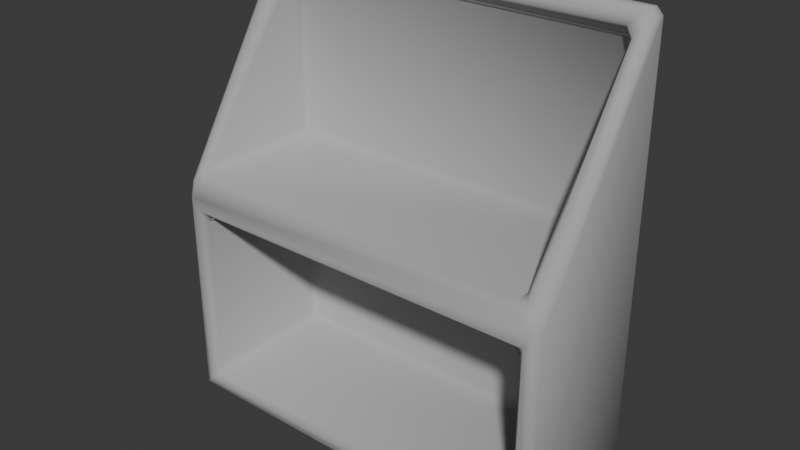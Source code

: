 # Source: Shelf.blend  (saved by Blender 4.3.34; exported with 4.5.12 LTS)
import bpy
from mathutils import Matrix  # noqa: F401  (used for matrix-valued properties, if any)

bpy.ops.wm.read_factory_settings(use_empty=True)
scene = bpy.context.scene
scene.name = 'Scene'

# ---- collections
col_collection = bpy.data.collections.new('Collection'); scene.collection.children.link(col_collection)

# ---- materials (node trees are filled in below, after node groups)
mat_material = bpy.data.materials.new('Material')
mat_material.alpha_threshold = 0.0
mat_material.roughness = 0.5
mat_material.line_color = (0.0, 0.0, 0.0, 1.0)

# ---- material node trees
mat_material.use_nodes = True; mat_material.node_tree.nodes.clear()
_N = mat_material.node_tree.nodes; _L = mat_material.node_tree.links
n0 = _N.new('ShaderNodeOutputMaterial'); n0.name = 'Material Output'; n0.location = (300, 300)
n1 = _N.new('ShaderNodeBsdfPrincipled'); n1.name = 'Principled BSDF'; n1.location = (10, 300)
n1.inputs[0].default_value = (0.4249, 0.4249, 0.4249, 1.0)
n1.inputs[2].default_value = 1.0
n1.inputs[3].default_value = 1.45
_L.new(n1.outputs[0], n0.inputs[0])
n0.is_active_output = True

# ---- world
world_world = bpy.data.worlds.new('World'); scene.world = world_world
world_world.use_nodes = True; world_world.node_tree.nodes.clear()
_N = world_world.node_tree.nodes; _L = world_world.node_tree.links
n0 = _N.new('ShaderNodeOutputWorld'); n0.name = 'World Output'; n0.location = (300, 300)
n1 = _N.new('ShaderNodeBackground'); n1.name = 'Background'; n1.location = (10, 300)
n1.inputs[0].default_value = (0.05088, 0.05088, 0.05088, 1.0)
_L.new(n1.outputs[0], n0.inputs[0])
n0.is_active_output = True
world_world.color = (0.05088, 0.05088, 0.05088)
world_world.sun_shadow_jitter_overblur = 0.0

# ---- meshes
me_cube = bpy.data.meshes.new('Cube')
me_cube.from_pydata([(0.873, 1.0, 1.97), (0.873, 0.97, 2.0), (0.9, 0.97, 1.97), (0.873, 0.97, 0.0), (0.873, 1.0, 0.03), (0.9, 0.97, 0.03), (0.8348, 0.9, 1.97), (0.876, 0.8806, 1.941), (0.9, 0.917, 1.97), (0.873, 0.93, 2.0), (0.873, 0.33, 0.0), (0.9, 0.33, 0.03), (0.873, 0.3, 0.03), (-0.873, 1.0, 1.97), (-0.9, 0.97, 1.97), (-0.873, 0.97, 2.0), (-0.9, 0.97, 0.03), (-0.873, 1.0, 0.03), (-0.873, 0.97, 0.0), (-0.8348, 0.9, 1.97), (-0.873, 0.93, 2.0), (-0.9, 0.917, 1.97), (-0.876, 0.8806, 1.941), (-0.873, 0.33, 0.0), (-0.873, 0.3, 0.03), (-0.9, 0.33, 0.03), (-0.876, 0.3194, 1.059), (-0.9, 0.33, 0.9917), (-0.873, 0.3, 0.9876), (0.876, 0.3194, 1.059), (0.873, 0.3, 0.9876), (0.9, 0.33, 0.9917), (0.7875, 0.33, 0.905), (0.8145, 0.33, 0.875), (0.8415, 0.3, 0.935), (-0.7875, 0.33, 0.905), (-0.8415, 0.3, 0.935), (-0.8145, 0.33, 0.875), (-0.8145, 0.33, 0.125), (-0.8415, 0.3, 0.065), (-0.7875, 0.33, 0.095), (0.8145, 0.33, 0.125), (0.7875, 0.33, 0.095), (0.8415, 0.3, 0.065), (-0.8145, 0.9151, 1.875), (-0.7875, 0.93, 1.905), (-0.8033, 0.9, 1.935), (-0.8377, 0.8783, 1.901), (-0.8145, 0.3596, 1.125), (-0.8377, 0.3217, 1.099), (-0.8033, 0.3, 1.065), (-0.7875, 0.33, 1.095), (0.7875, 0.33, 1.095), (0.8033, 0.3, 1.065), (0.8377, 0.3217, 1.099), (0.8145, 0.3596, 1.125), (0.7875, 0.93, 1.905), (0.8145, 0.9151, 1.875), (0.8377, 0.8783, 1.901), (0.8033, 0.9, 1.935), (-0.7875, 0.9332, 0.905), (-0.8145, 0.9332, 0.875), (-0.7875, 0.9632, 0.875), (0.7875, 0.9332, 0.905), (0.7875, 0.9632, 0.875), (0.8145, 0.9332, 0.875), (0.8145, 0.9332, 0.125), (0.7875, 0.9632, 0.125), (0.7875, 0.9332, 0.095), (-0.8145, 0.9332, 0.125), (-0.7875, 0.9332, 0.095), (-0.7875, 0.9632, 0.125), (-0.8145, 0.9332, 1.125), (-0.7875, 0.9332, 1.095), (-0.7875, 0.9632, 1.125), (-0.8145, 0.9332, 1.875), (-0.7875, 0.9632, 1.875), (-0.7875, 0.9332, 1.905), (0.7875, 0.9332, 1.905), (0.7875, 0.9632, 1.875), (0.8145, 0.9332, 1.875), (0.7875, 0.9332, 1.095), (0.8145, 0.9332, 1.125), (0.7875, 0.9632, 1.125)], [], [(18, 3, 10, 23), (22, 26, 49, 47), (6, 19, 46, 59), (1, 15, 20, 9), (5, 2, 8, 31, 11), (56, 45, 77, 78), (55, 57, 80, 82), (32, 35, 60, 63), (28, 30, 53, 50), (25, 27, 21, 14, 16), (24, 12, 43, 39), (28, 24, 39, 36), (30, 28, 36, 34), (12, 30, 34, 43), (29, 7, 58, 54), (76, 74, 83, 79), (40, 42, 68, 70), (64, 62, 71, 67), (41, 33, 65, 66), (51, 52, 81, 73), (44, 48, 72, 75), (37, 38, 69, 61), (0, 1, 2), (3, 4, 5), (6, 7, 8, 9), (10, 11, 12), (13, 14, 15), (16, 17, 18), (19, 20, 21, 22), (23, 24, 25), (26, 27, 28), (29, 30, 31), (32, 33, 34), (35, 36, 37), (38, 39, 40), (41, 42, 43), (44, 45, 46, 47), (48, 49, 50, 51), (52, 53, 54, 55), (56, 57, 58, 59), (60, 61, 62), (63, 64, 65), (66, 67, 68), (69, 70, 71), (72, 73, 74), (75, 76, 77), (78, 79, 80), (81, 82, 83), (18, 23, 25, 16), (3, 18, 17, 4), (2, 5, 4, 0), (13, 17, 16, 14), (9, 20, 19, 6), (1, 9, 8, 2), (7, 29, 31, 8), (20, 15, 14, 21), (15, 1, 0, 13), (10, 3, 5, 11), (26, 22, 21, 27), (30, 12, 11, 31), (24, 28, 27, 25), (23, 10, 12, 24), (35, 32, 34, 36), (33, 41, 43, 34), (38, 37, 36, 39), (39, 43, 42, 40), (48, 44, 47, 49), (59, 46, 45, 56), (50, 53, 52, 51), (57, 55, 54, 58), (46, 19, 22, 47), (28, 50, 49, 26), (29, 54, 53, 30), (6, 59, 58, 7), (62, 64, 63, 60), (64, 67, 66, 65), (71, 62, 61, 69), (70, 68, 67, 71), (74, 76, 75, 72), (78, 77, 76, 79), (73, 81, 83, 74), (79, 83, 82, 80), (55, 82, 81, 52), (72, 48, 51, 73), (77, 45, 44, 75), (40, 70, 69, 38), (60, 35, 37, 61), (56, 78, 80, 57), (65, 33, 32, 63), (41, 66, 68, 42), (17, 13, 0, 4)])
me_cube.polygons.foreach_set('use_smooth', [True] * 91)
_uv = me_cube.uv_layers.new(name='UVMap')
_uv.uv.foreach_set('vector', [0.1287, 0.5107, 0.3713, 0.5107, 0.3713, 0.7393, 0.1287, 0.7393, 0.6177, 0.9967, 0.5073, 0.9967, 0.5125, 0.9913, 0.6125, 0.9913, 0.6213, 0.7591, 0.6213, 0.9909, 0.6169, 0.9866, 0.6169, 0.7634, 0.6288, 0.575, 0.8713, 0.575, 0.8712, 0.675, 0.6288, 0.675, 0.3787, 0.511, 0.6213, 0.5633, 0.6213, 0.685, 0.499, 0.7421, 0.3787, 0.7394, 0.6131, 0.7656, 0.6131, 0.9844, 0.6131, 0.9844, 0.6131, 0.7656, 0.5156, 0.7619, 0.6094, 0.7619, 0.6094, 0.7619, 0.5156, 0.7619, 0.4881, 0.7656, 0.4881, 0.9844, 0.4881, 0.9844, 0.4881, 0.7656, 0.4984, 0.9962, 0.4984, 0.7537, 0.5081, 0.7634, 0.5081, 0.9866, 0.3787, 0.01055, 0.499, 0.007934, 0.6212, 0.06499, 0.6213, 0.1867, 0.3787, 0.239, 0.3788, 0.9963, 0.3787, 0.7537, 0.3831, 0.7581, 0.3831, 0.9919, 0.4984, 0.9962, 0.3788, 0.9963, 0.3831, 0.9919, 0.4919, 0.9919, 0.4984, 0.7537, 0.4984, 0.9962, 0.4919, 0.9919, 0.4919, 0.7581, 0.3787, 0.7537, 0.4984, 0.7537, 0.4919, 0.7581, 0.3831, 0.7581, 0.5073, 0.7533, 0.6177, 0.7533, 0.6125, 0.7587, 0.5125, 0.7587, 0.6094, 0.9844, 0.5156, 0.9844, 0.5156, 0.7656, 0.6094, 0.7656, 0.3869, 0.9844, 0.3869, 0.7656, 0.3869, 0.7656, 0.3869, 0.9844, 0.4844, 0.7656, 0.4844, 0.9844, 0.3906, 0.9844, 0.3906, 0.7656, 0.3906, 0.7619, 0.4844, 0.7619, 0.4844, 0.7619, 0.3906, 0.7619, 0.5119, 0.9844, 0.5119, 0.7656, 0.5119, 0.7656, 0.5119, 0.9844, 0.6094, 0.9881, 0.5156, 0.9881, 0.5156, 0.9881, 0.6094, 0.9881, 0.4844, 0.9881, 0.3906, 0.9881, 0.3906, 0.9881, 0.4844, 0.9881, 0.6213, 0.4963, 0.625, 0.4963, 0.6213, 0.5, 0.3713, 0.5107, 0.3712, 0.5, 0.375, 0.5107, 0.6212, 0.7197, 0.6176, 0.727, 0.6213, 0.685, 0.625, 0.675, 0.3713, 0.7393, 0.375, 0.7393, 0.3712, 0.75, 0.6213, 0.25, 0.6213, 0.1867, 0.625, 0.175, 0.125, 0.5107, 0.1287, 0.5, 0.1287, 0.5107, 0.6212, 0.03033, 0.625, 0.075, 0.6212, 0.06499, 0.6185, 0.0, 0.1287, 0.7393, 0.1287, 0.75, 0.125, 0.7393, 0.5065, 0.0, 0.499, 0.007934, 0.4984, 0.0, 0.5073, 0.7533, 0.4984, 0.7537, 0.499, 0.7421, 0.4881, 0.7656, 0.4844, 0.7619, 0.4919, 0.7581, 0.4881, 0.9844, 0.4919, 0.9919, 0.4844, 0.9881, 0.3906, 0.9881, 0.3831, 0.9919, 0.3869, 0.9844, 0.3906, 0.7619, 0.3869, 0.7656, 0.3831, 0.7581, 0.6094, 0.9881, 0.6131, 0.9844, 0.6169, 0.9866, 0.6125, 0.9913, 0.5156, 0.9881, 0.5125, 0.9913, 0.5081, 0.9866, 0.5119, 0.9844, 0.5119, 0.7656, 0.5081, 0.7634, 0.5125, 0.7587, 0.5156, 0.7619, 0.6131, 0.7656, 0.6094, 0.7619, 0.6125, 0.7587, 0.6169, 0.7634, 0.4881, 0.9844, 0.4844, 0.9881, 0.4844, 0.9844, 0.4881, 0.7656, 0.4844, 0.7656, 0.4844, 0.7619, 0.3906, 0.7619, 0.3906, 0.7656, 0.3869, 0.7656, 0.3906, 0.9881, 0.3869, 0.9844, 0.3906, 0.9844, 0.5156, 0.9881, 0.5119, 0.9844, 0.5156, 0.9844, 0.6094, 0.9881, 0.6094, 0.9844, 0.6131, 0.9844, 0.6131, 0.7656, 0.6094, 0.7656, 0.6094, 0.7619, 0.5119, 0.7656, 0.5156, 0.7619, 0.5156, 0.7656, 0.1287, 0.5107, 0.1287, 0.7393, 0.125, 0.7393, 0.125, 0.5107, 0.3713, 0.5107, 0.1287, 0.5107, 0.1287, 0.5, 0.3712, 0.5, 0.6213, 0.5633, 0.3787, 0.511, 0.3787, 0.4962, 0.6213, 0.4963, 0.6213, 0.2537, 0.3787, 0.2537, 0.3787, 0.239, 0.6213, 0.1867, 0.625, 0.7537, 0.625, 0.9963, 0.6213, 0.9909, 0.6213, 0.7591, 0.6288, 0.575, 0.6288, 0.675, 0.6213, 0.685, 0.6213, 0.5633, 0.6177, 0.7533, 0.5073, 0.7533, 0.499, 0.7421, 0.6213, 0.685, 0.625, 0.075, 0.625, 0.175, 0.6213, 0.1867, 0.6212, 0.06499, 0.625, 0.2537, 0.625, 0.4963, 0.6213, 0.4963, 0.6213, 0.2537, 0.3713, 0.7393, 0.3713, 0.5107, 0.3787, 0.511, 0.3787, 0.7394, 0.5065, 0.0, 0.6185, 0.0, 0.6212, 0.06499, 0.499, 0.007934, 0.4984, 0.7537, 0.3787, 0.7537, 0.3787, 0.7394, 0.499, 0.7421, 0.3788, 0.9963, 0.4984, 0.9962, 0.499, 1.0, 0.3787, 1.0, 0.1287, 0.7393, 0.3713, 0.7393, 0.3712, 0.75, 0.1287, 0.75, 0.4881, 0.9844, 0.4881, 0.7656, 0.4919, 0.7581, 0.4919, 0.9919, 0.4844, 0.7619, 0.3906, 0.7619, 0.3831, 0.7581, 0.4919, 0.7581, 0.3906, 0.9881, 0.4844, 0.9881, 0.4919, 0.9919, 0.3831, 0.9919, 0.3831, 0.9919, 0.3831, 0.7581, 0.3869, 0.7656, 0.3869, 0.9844, 0.5156, 0.9881, 0.6094, 0.9881, 0.6125, 0.9913, 0.5125, 0.9913, 0.6169, 0.7634, 0.6169, 0.9866, 0.6131, 0.9844, 0.6131, 0.7656, 0.5081, 0.9866, 0.5081, 0.7634, 0.5119, 0.7656, 0.5119, 0.9844, 0.6094, 0.7619, 0.5156, 0.7619, 0.5125, 0.7587, 0.6125, 0.7587, 0.6169, 0.9866, 0.6213, 0.9909, 0.6177, 0.9967, 0.6125, 0.9913, 0.4984, 0.9962, 0.5081, 0.9866, 0.5125, 0.9913, 0.5073, 0.9967, 0.5073, 0.7533, 0.5125, 0.7587, 0.5081, 0.7634, 0.4984, 0.7537, 0.6213, 0.7591, 0.6169, 0.7634, 0.6125, 0.7587, 0.6177, 0.7533, 0.4844, 0.9844, 0.4844, 0.7656, 0.4881, 0.7656, 0.4881, 0.9844, 0.4844, 0.7656, 0.3906, 0.7656, 0.3906, 0.7619, 0.4844, 0.7619, 0.3906, 0.9844, 0.4844, 0.9844, 0.4844, 0.9881, 0.3906, 0.9881, 0.3869, 0.9844, 0.3869, 0.7656, 0.3906, 0.7656, 0.3906, 0.9844, 0.5156, 0.9844, 0.6094, 0.9844, 0.6094, 0.9881, 0.5156, 0.9881, 0.6131, 0.7656, 0.6131, 0.9844, 0.6094, 0.9844, 0.6094, 0.7656, 0.5119, 0.9844, 0.5119, 0.7656, 0.5156, 0.7656, 0.5156, 0.9844, 0.6094, 0.7656, 0.5156, 0.7656, 0.5156, 0.7619, 0.6094, 0.7619, 0.5156, 0.7619, 0.5156, 0.7619, 0.5119, 0.7656, 0.5119, 0.7656, 0.5156, 0.9881, 0.5156, 0.9881, 0.5119, 0.9844, 0.5119, 0.9844, 0.6131, 0.9844, 0.6131, 0.9844, 0.6094, 0.9881, 0.6094, 0.9881, 0.3869, 0.9844, 0.3869, 0.9844, 0.3906, 0.9881, 0.3906, 0.9881, 0.4881, 0.9844, 0.4881, 0.9844, 0.4844, 0.9881, 0.4844, 0.9881, 0.6131, 0.7656, 0.6131, 0.7656, 0.6094, 0.7619, 0.6094, 0.7619, 0.4844, 0.7619, 0.4844, 0.7619, 0.4881, 0.7656, 0.4881, 0.7656, 0.3906, 0.7619, 0.3906, 0.7619, 0.3869, 0.7656, 0.3869, 0.7656, 0.3787, 0.2537, 0.6213, 0.2537, 0.6213, 0.4963, 0.3787, 0.4962])
me_cube.materials.append(mat_material)
me_cube.use_mirror_vertex_groups = False
me_cube.update()

# ---- objects
ob_cube = bpy.data.objects.new('Cube', me_cube)

# ---- transforms, parenting, visibility, modifiers, constraints
ob_cube.location = (0.0, 0.0, 0.0)
ob_cube.lock_rotations_4d = False
ob_cube.empty_display_type = 'ARROWS'
ob_cube.lineart.crease_threshold = 0.0

# ---- collection membership
col_collection.objects.link(ob_cube)

# ---- scene / render settings (as saved in the file)
scene.frame_start = 1; scene.frame_end = 250; scene.frame_set(1)
scene.render.engine = 'BLENDER_EEVEE_NEXT'
bpy.context.view_layer.update()

# ---- added for rendering (the .blend has no active camera and no usable light): camera, sun
cam_auto = bpy.data.cameras.new('AutoCamera')
cam_auto.lens = 50.0
cam_auto.sensor_width = 36.0
cam_auto.clip_end = 1000.0
ob_auto_camera = bpy.data.objects.new('AutoCamera', cam_auto)
scene.collection.objects.link(ob_auto_camera)
ob_auto_camera.location = (2.57239, -2.43687, 3.05791)
ob_auto_camera.rotation_euler = (1.09748, -7.21219e-08, 0.694738)
scene.camera = ob_auto_camera
light_auto_sun = bpy.data.lights.new('AutoSun', 'SUN')
light_auto_sun.energy = 3.0
light_auto_sun.angle = 0.0523599
ob_auto_sun = bpy.data.objects.new('AutoSun', light_auto_sun)
scene.collection.objects.link(ob_auto_sun)
ob_auto_sun.rotation_euler = (0.872665, 0.174533, 0.523599)
bpy.context.view_layer.update()
